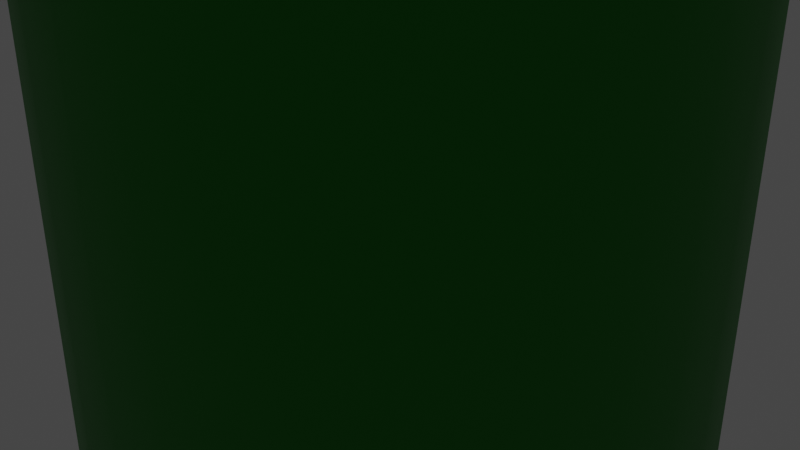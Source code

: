 # Source: pipe.blend  (saved by Blender 2.83.19; exported with 4.5.12 LTS)
import bpy
from mathutils import Matrix  # noqa: F401  (used for matrix-valued properties, if any)

bpy.ops.wm.read_factory_settings(use_empty=True)
scene = bpy.context.scene
scene.name = 'Scene'

# ---- collections
col_collection = bpy.data.collections.new('Collection'); scene.collection.children.link(col_collection)
col_background = bpy.data.collections.new('background'); scene.collection.children.link(col_background)

# ---- materials (node trees are filled in below, after node groups)
mat_material_003 = bpy.data.materials.new('Material.003')
mat_material_003.use_transparent_shadow = False

# ---- material node trees
mat_material_003.use_nodes = True; mat_material_003.node_tree.nodes.clear()
_N = mat_material_003.node_tree.nodes; _L = mat_material_003.node_tree.links
n0 = _N.new('ShaderNodeBsdfPrincipled'); n0.name = 'Principled BSDF'; n0.location = (10, 300)
n0.distribution = 'GGX'
n0.subsurface_method = 'BURLEY'
n0.inputs[0].default_value = (0.0, 0.2298, 0.0, 1.0)
n0.inputs[1].default_value = 0.3
n0.inputs[3].default_value = 1.45
n0.inputs[27].default_value = (0.0, 0.0, 0.0, 1.0)
n0.inputs[28].default_value = 1.0
n1 = _N.new('ShaderNodeOutputMaterial'); n1.name = 'Material Output'; n1.location = (300, 300)
_L.new(n0.outputs[0], n1.inputs[0])
n1.is_active_output = True

# ---- world
world_world = bpy.data.worlds.new('World'); scene.world = world_world
world_world.use_nodes = True; world_world.node_tree.nodes.clear()
_N = world_world.node_tree.nodes; _L = world_world.node_tree.links
n0 = _N.new('ShaderNodeOutputWorld'); n0.name = 'World Output'; n0.location = (300, 300)
n1 = _N.new('ShaderNodeBackground'); n1.name = 'Background'; n1.location = (10, 300)
n1.inputs[0].default_value = (0.05088, 0.05088, 0.05088, 1.0)
_L.new(n1.outputs[0], n0.inputs[0])
n0.is_active_output = True
world_world.color = (0.05088, 0.05088, 0.05088)
world_world.use_sun_shadow = False
world_world.sun_shadow_jitter_overblur = 0.0

# ---- cameras
cam_camera = bpy.data.cameras.new('Camera')
cam_camera.clip_end = 100.0
cam_camera.ortho_scale = 7.314

# ---- lights
light_light = bpy.data.lights.new('Light', 'AREA')
light_light.transmission_factor = 0.0
light_light.energy = 785.4
light_light.shadow_soft_size = 0.1
light_light.shadow_maximum_resolution = 0.006
light_light.use_absolute_resolution = True
light_light.shape = 'RECTANGLE'
light_light.size = 0.1
light_light.size_y = 0.1

# ---- meshes
me_cylinder_001 = bpy.data.meshes.new('Cylinder.001')
me_cylinder_001.from_pydata([(-1.643e-07, 3.239, -1.0), (-7.942e-08, 3.405, 1.0), (0.6319, 3.177, -1.0), (0.6642, 3.339, 1.0), (1.24, 2.993, -1.0), (1.303, 3.146, 1.0), (1.8, 2.693, -1.0), (1.892, 2.831, 1.0), (2.29, 2.29, -1.0), (2.408, 2.408, 1.0), (2.693, 1.8, -1.0), (2.831, 1.892, 1.0), (2.993, 1.24, -1.0), (3.146, 1.303, 1.0), (3.177, 0.6319, -1.0), (3.339, 0.6642, 1.0), (3.239, -7.551e-08, -1.0), (3.405, -7.613e-08, 1.0), (3.177, -0.6319, -1.0), (3.339, -0.6642, 1.0), (2.993, -1.24, -1.0), (3.146, -1.303, 1.0), (2.693, -1.8, -1.0), (2.831, -1.892, 1.0), (2.29, -2.29, -1.0), (2.408, -2.408, 1.0), (1.8, -2.693, -1.0), (1.892, -2.831, 1.0), (1.24, -2.993, -1.0), (1.303, -3.146, 1.0), (0.6319, -3.177, -1.0), (0.6642, -3.339, 1.0), (-1.158e-06, -3.239, -1.0), (-1.189e-06, -3.405, 1.0), (-0.6319, -3.177, -1.0), (-0.6642, -3.339, 1.0), (-1.24, -2.993, -1.0), (-1.303, -3.146, 1.0), (-1.8, -2.693, -1.0), (-1.892, -2.831, 1.0), (-2.29, -2.29, -1.0), (-2.408, -2.408, 1.0), (-2.693, -1.8, -1.0), (-2.831, -1.892, 1.0), (-2.993, -1.24, -1.0), (-3.146, -1.303, 1.0), (-3.177, -0.6319, -1.0), (-3.339, -0.6642, 1.0), (-3.239, 2.806e-06, -1.0), (-3.405, 2.954e-06, 1.0), (-3.177, 0.6319, -1.0), (-3.339, 0.6642, 1.0), (-2.993, 1.24, -1.0), (-3.146, 1.303, 1.0), (-2.693, 1.8, -1.0), (-2.831, 1.892, 1.0), (-2.29, 2.29, -1.0), (-2.408, 2.408, 1.0), (-1.8, 2.693, -1.0), (-1.892, 2.831, 1.0), (-1.24, 2.993, -1.0), (-1.303, 3.146, 1.0), (-0.6319, 3.177, -1.0), (-0.6642, 3.339, 1.0), (-7.942e-08, 3.405, -1.0), (0.6642, 3.339, -1.0), (1.303, 3.146, -1.0), (1.892, 2.831, -1.0), (2.408, 2.408, -1.0), (2.831, 1.892, -1.0), (3.146, 1.303, -1.0), (3.339, 0.6642, -1.0), (3.405, -7.613e-08, -1.0), (3.339, -0.6642, -1.0), (3.146, -1.303, -1.0), (2.831, -1.892, -1.0), (2.408, -2.408, -1.0), (1.892, -2.831, -1.0), (1.303, -3.146, -1.0), (0.6642, -3.339, -1.0), (-1.189e-06, -3.405, -1.0), (-0.6642, -3.339, -1.0), (-1.303, -3.146, -1.0), (-1.892, -2.831, -1.0), (-2.408, -2.408, -1.0), (-2.831, -1.892, -1.0), (-3.146, -1.303, -1.0), (-3.339, -0.6642, -1.0), (-3.405, 2.954e-06, -1.0), (-3.339, 0.6642, -1.0), (-3.146, 1.303, -1.0), (-2.831, 1.892, -1.0), (-2.408, 2.408, -1.0), (-1.892, 2.831, -1.0), (-1.303, 3.146, -1.0), (-0.6642, 3.339, -1.0)], [], [(64, 1, 3, 65), (65, 3, 5, 66), (66, 5, 7, 67), (67, 7, 9, 68), (68, 9, 11, 69), (69, 11, 13, 70), (70, 13, 15, 71), (71, 15, 17, 72), (72, 17, 19, 73), (73, 19, 21, 74), (74, 21, 23, 75), (75, 23, 25, 76), (76, 25, 27, 77), (77, 27, 29, 78), (78, 29, 31, 79), (79, 31, 33, 80), (80, 33, 35, 81), (81, 35, 37, 82), (82, 37, 39, 83), (83, 39, 41, 84), (84, 41, 43, 85), (85, 43, 45, 86), (86, 45, 47, 87), (87, 47, 49, 88), (88, 49, 51, 89), (89, 51, 53, 90), (90, 53, 55, 91), (91, 55, 57, 92), (92, 57, 59, 93), (93, 59, 61, 94), (94, 61, 63, 95), (95, 63, 1, 64), (0, 2, 4, 6, 8, 10, 12, 14, 16, 18, 20, 22, 24, 26, 28, 30, 32, 34, 36, 38, 40, 42, 44, 46, 48, 50, 52, 54, 56, 58, 60, 62), (2, 0, 64, 65), (4, 2, 65, 66), (6, 4, 66, 67), (8, 6, 67, 68), (10, 8, 68, 69), (12, 10, 69, 70), (14, 12, 70, 71), (16, 14, 71, 72), (18, 16, 72, 73), (20, 18, 73, 74), (22, 20, 74, 75), (24, 22, 75, 76), (26, 24, 76, 77), (28, 26, 77, 78), (30, 28, 78, 79), (32, 30, 79, 80), (34, 32, 80, 81), (36, 34, 81, 82), (38, 36, 82, 83), (40, 38, 83, 84), (42, 40, 84, 85), (44, 42, 85, 86), (46, 44, 86, 87), (48, 46, 87, 88), (50, 48, 88, 89), (52, 50, 89, 90), (54, 52, 90, 91), (56, 54, 91, 92), (58, 56, 92, 93), (60, 58, 93, 94), (62, 60, 94, 95), (0, 62, 95, 64)])
me_cylinder_001.polygons.foreach_set('use_smooth', [True] * 65)
_uv = me_cylinder_001.uv_layers.new(name='UVMap')
_uv.uv.foreach_set('vector', [1.0, 0.5, 1.0, 1.0, 0.9688, 1.0, 0.9688, 0.5, 0.9688, 0.5, 0.9688, 1.0, 0.9375, 1.0, 0.9375, 0.5, 0.9375, 0.5, 0.9375, 1.0, 0.9062, 1.0, 0.9062, 0.5, 0.9062, 0.5, 0.9062, 1.0, 0.875, 1.0, 0.875, 0.5, 0.875, 0.5, 0.875, 1.0, 0.8438, 1.0, 0.8438, 0.5, 0.8438, 0.5, 0.8438, 1.0, 0.8125, 1.0, 0.8125, 0.5, 0.8125, 0.5, 0.8125, 1.0, 0.7812, 1.0, 0.7812, 0.5, 0.7812, 0.5, 0.7812, 1.0, 0.75, 1.0, 0.75, 0.5, 0.75, 0.5, 0.75, 1.0, 0.7188, 1.0, 0.7188, 0.5, 0.7188, 0.5, 0.7188, 1.0, 0.6875, 1.0, 0.6875, 0.5, 0.6875, 0.5, 0.6875, 1.0, 0.6562, 1.0, 0.6562, 0.5, 0.6562, 0.5, 0.6562, 1.0, 0.625, 1.0, 0.625, 0.5, 0.625, 0.5, 0.625, 1.0, 0.5938, 1.0, 0.5938, 0.5, 0.5938, 0.5, 0.5938, 1.0, 0.5625, 1.0, 0.5625, 0.5, 0.5625, 0.5, 0.5625, 1.0, 0.5312, 1.0, 0.5312, 0.5, 0.5312, 0.5, 0.5312, 1.0, 0.5, 1.0, 0.5, 0.5, 0.5, 0.5, 0.5, 1.0, 0.4688, 1.0, 0.4688, 0.5, 0.4688, 0.5, 0.4688, 1.0, 0.4375, 1.0, 0.4375, 0.5, 0.4375, 0.5, 0.4375, 1.0, 0.4062, 1.0, 0.4062, 0.5, 0.4062, 0.5, 0.4062, 1.0, 0.375, 1.0, 0.375, 0.5, 0.375, 0.5, 0.375, 1.0, 0.3438, 1.0, 0.3438, 0.5, 0.3438, 0.5, 0.3438, 1.0, 0.3125, 1.0, 0.3125, 0.5, 0.3125, 0.5, 0.3125, 1.0, 0.2812, 1.0, 0.2812, 0.5, 0.2812, 0.5, 0.2812, 1.0, 0.25, 1.0, 0.25, 0.5, 0.25, 0.5, 0.25, 1.0, 0.2188, 1.0, 0.2188, 0.5, 0.2188, 0.5, 0.2188, 1.0, 0.1875, 1.0, 0.1875, 0.5, 0.1875, 0.5, 0.1875, 1.0, 0.1562, 1.0, 0.1562, 0.5, 0.1562, 0.5, 0.1562, 1.0, 0.125, 1.0, 0.125, 0.5, 0.125, 0.5, 0.125, 1.0, 0.09375, 1.0, 0.09375, 0.5, 0.09375, 0.5, 0.09375, 1.0, 0.0625, 1.0, 0.0625, 0.5, 0.0625, 0.5, 0.0625, 1.0, 0.03125, 1.0, 0.03125, 0.5, 0.03125, 0.5, 0.03125, 1.0, 0.0, 1.0, 0.0, 0.5, 0.75, 0.4783, 0.7945, 0.4739, 0.8374, 0.4609, 0.8769, 0.4398, 0.9115, 0.4115, 0.9398, 0.3769, 0.9609, 0.3374, 0.9739, 0.2945, 0.9783, 0.25, 0.9739, 0.2055, 0.9609, 0.1626, 0.9398, 0.1231, 0.9115, 0.08855, 0.8769, 0.06015, 0.8374, 0.03905, 0.7945, 0.02606, 0.75, 0.02167, 0.7055, 0.02606, 0.6626, 0.03905, 0.6231, 0.06015, 0.5885, 0.08855, 0.5602, 0.1231, 0.5391, 0.1626, 0.5261, 0.2055, 0.5217, 0.25, 0.5261, 0.2945, 0.5391, 0.3374, 0.5602, 0.3769, 0.5885, 0.4115, 0.6231, 0.4398, 0.6626, 0.4609, 0.7055, 0.4739, 0.7945, 0.4739, 0.75, 0.4783, 0.75, 0.49, 0.7968, 0.4854, 0.8374, 0.4609, 0.7945, 0.4739, 0.7968, 0.4854, 0.8418, 0.4717, 0.8769, 0.4398, 0.8374, 0.4609, 0.8418, 0.4717, 0.8833, 0.4496, 0.9115, 0.4115, 0.8769, 0.4398, 0.8833, 0.4496, 0.9197, 0.4197, 0.9398, 0.3769, 0.9115, 0.4115, 0.9197, 0.4197, 0.9496, 0.3833, 0.9609, 0.3374, 0.9398, 0.3769, 0.9496, 0.3833, 0.9717, 0.3418, 0.9739, 0.2945, 0.9609, 0.3374, 0.9717, 0.3418, 0.9854, 0.2968, 0.9783, 0.25, 0.9739, 0.2945, 0.9854, 0.2968, 0.99, 0.25, 0.9739, 0.2055, 0.9783, 0.25, 0.99, 0.25, 0.9854, 0.2032, 0.9609, 0.1626, 0.9739, 0.2055, 0.9854, 0.2032, 0.9717, 0.1582, 0.9398, 0.1231, 0.9609, 0.1626, 0.9717, 0.1582, 0.9496, 0.1167, 0.9115, 0.08855, 0.9398, 0.1231, 0.9496, 0.1167, 0.9197, 0.08029, 0.8769, 0.06015, 0.9115, 0.08855, 0.9197, 0.08029, 0.8833, 0.05045, 0.8374, 0.03905, 0.8769, 0.06015, 0.8833, 0.05045, 0.8418, 0.02827, 0.7945, 0.02606, 0.8374, 0.03905, 0.8418, 0.02827, 0.7968, 0.01461, 0.75, 0.02167, 0.7945, 0.02606, 0.7968, 0.01461, 0.75, 0.01, 0.7055, 0.02606, 0.75, 0.02167, 0.75, 0.01, 0.7032, 0.01461, 0.6626, 0.03905, 0.7055, 0.02606, 0.7032, 0.01461, 0.6582, 0.02827, 0.6231, 0.06015, 0.6626, 0.03905, 0.6582, 0.02827, 0.6167, 0.05045, 0.5885, 0.08855, 0.6231, 0.06015, 0.6167, 0.05045, 0.5803, 0.08029, 0.5602, 0.1231, 0.5885, 0.08855, 0.5803, 0.08029, 0.5504, 0.1167, 0.5391, 0.1626, 0.5602, 0.1231, 0.5504, 0.1167, 0.5283, 0.1582, 0.5261, 0.2055, 0.5391, 0.1626, 0.5283, 0.1582, 0.5146, 0.2032, 0.5217, 0.25, 0.5261, 0.2055, 0.5146, 0.2032, 0.51, 0.25, 0.5261, 0.2945, 0.5217, 0.25, 0.51, 0.25, 0.5146, 0.2968, 0.5391, 0.3374, 0.5261, 0.2945, 0.5146, 0.2968, 0.5283, 0.3418, 0.5602, 0.3769, 0.5391, 0.3374, 0.5283, 0.3418, 0.5504, 0.3833, 0.5885, 0.4115, 0.5602, 0.3769, 0.5504, 0.3833, 0.5803, 0.4197, 0.6231, 0.4398, 0.5885, 0.4115, 0.5803, 0.4197, 0.6167, 0.4496, 0.6626, 0.4609, 0.6231, 0.4398, 0.6167, 0.4496, 0.6582, 0.4717, 0.7055, 0.4739, 0.6626, 0.4609, 0.6582, 0.4717, 0.7032, 0.4854, 0.75, 0.4783, 0.7055, 0.4739, 0.7032, 0.4854, 0.75, 0.49])
me_cylinder_001.materials.append(mat_material_003)
me_cylinder_001.use_remesh_fix_poles = True
me_cylinder_001.use_remesh_preserve_attributes = False
me_cylinder_001.use_mirror_vertex_groups = False
me_cylinder_001.update()
me_cylinder_002 = bpy.data.meshes.new('Cylinder.002')
me_cylinder_002.from_pydata([(0.0, 4.14, -0.5816), (0.0, 4.14, 1.418), (0.8077, 4.06, -0.5816), (0.8077, 4.06, 1.418), (1.584, 3.825, -0.5816), (1.584, 3.825, 1.418), (2.3, 3.442, -0.5816), (2.3, 3.442, 1.418), (2.927, 2.927, -0.5816), (2.927, 2.927, 1.418), (3.442, 2.3, -0.5816), (3.442, 2.3, 1.418), (3.825, 1.584, -0.5816), (3.825, 1.584, 1.418), (4.06, 0.8077, -0.5816), (4.06, 0.8077, 1.418), (4.14, 3.126e-07, -0.5816), (4.14, 3.126e-07, 1.418), (4.06, -0.8077, -0.5816), (4.06, -0.8077, 1.418), (3.825, -1.584, -0.5816), (3.825, -1.584, 1.418), (3.442, -2.3, -0.5816), (3.442, -2.3, 1.418), (2.927, -2.927, -0.5816), (2.927, -2.927, 1.418), (2.3, -3.442, -0.5816), (2.3, -3.442, 1.418), (1.584, -3.825, -0.5816), (1.584, -3.825, 1.418), (0.8077, -4.06, -0.5816), (0.8077, -4.06, 1.418), (-1.349e-06, -4.14, -0.5816), (-1.349e-06, -4.14, 1.418), (-0.8077, -4.06, -0.5816), (-0.8077, -4.06, 1.418), (-1.584, -3.825, -0.5816), (-1.584, -3.825, 1.418), (-2.3, -3.442, -0.5816), (-2.3, -3.442, 1.418), (-2.927, -2.927, -0.5816), (-2.927, -2.927, 1.418), (-3.442, -2.3, -0.5816), (-3.442, -2.3, 1.418), (-3.825, -1.584, -0.5816), (-3.825, -1.584, 1.418), (-4.06, -0.8077, -0.5816), (-4.06, -0.8077, 1.418), (-4.14, 3.998e-06, -0.5816), (-4.14, 3.998e-06, 1.418), (-4.06, 0.8077, -0.5816), (-4.06, 0.8077, 1.418), (-3.825, 1.584, -0.5816), (-3.825, 1.584, 1.418), (-3.442, 2.3, -0.5816), (-3.442, 2.3, 1.418), (-2.927, 2.927, -0.5816), (-2.927, 2.927, 1.418), (-2.3, 3.442, -0.5816), (-2.3, 3.442, 1.418), (-1.584, 3.825, -0.5816), (-1.584, 3.825, 1.418), (-0.8077, 4.06, -0.5816), (-0.8077, 4.06, 1.418)], [], [(0, 1, 3, 2), (2, 3, 5, 4), (4, 5, 7, 6), (6, 7, 9, 8), (8, 9, 11, 10), (10, 11, 13, 12), (12, 13, 15, 14), (14, 15, 17, 16), (16, 17, 19, 18), (18, 19, 21, 20), (20, 21, 23, 22), (22, 23, 25, 24), (24, 25, 27, 26), (26, 27, 29, 28), (28, 29, 31, 30), (30, 31, 33, 32), (32, 33, 35, 34), (34, 35, 37, 36), (36, 37, 39, 38), (38, 39, 41, 40), (40, 41, 43, 42), (42, 43, 45, 44), (44, 45, 47, 46), (46, 47, 49, 48), (48, 49, 51, 50), (50, 51, 53, 52), (52, 53, 55, 54), (54, 55, 57, 56), (56, 57, 59, 58), (58, 59, 61, 60), (60, 61, 63, 62), (62, 63, 1, 0)])
me_cylinder_002.polygons.foreach_set('use_smooth', [True] * 32)
_uv = me_cylinder_002.uv_layers.new(name='UVMap')
_uv.uv.foreach_set('vector', [1.0, 0.5, 1.0, 1.0, 0.9688, 1.0, 0.9688, 0.5, 0.9688, 0.5, 0.9688, 1.0, 0.9375, 1.0, 0.9375, 0.5, 0.9375, 0.5, 0.9375, 1.0, 0.9062, 1.0, 0.9062, 0.5, 0.9062, 0.5, 0.9062, 1.0, 0.875, 1.0, 0.875, 0.5, 0.875, 0.5, 0.875, 1.0, 0.8438, 1.0, 0.8438, 0.5, 0.8438, 0.5, 0.8438, 1.0, 0.8125, 1.0, 0.8125, 0.5, 0.8125, 0.5, 0.8125, 1.0, 0.7812, 1.0, 0.7812, 0.5, 0.7812, 0.5, 0.7812, 1.0, 0.75, 1.0, 0.75, 0.5, 0.75, 0.5, 0.75, 1.0, 0.7188, 1.0, 0.7188, 0.5, 0.7188, 0.5, 0.7188, 1.0, 0.6875, 1.0, 0.6875, 0.5, 0.6875, 0.5, 0.6875, 1.0, 0.6562, 1.0, 0.6562, 0.5, 0.6562, 0.5, 0.6562, 1.0, 0.625, 1.0, 0.625, 0.5, 0.625, 0.5, 0.625, 1.0, 0.5938, 1.0, 0.5938, 0.5, 0.5938, 0.5, 0.5938, 1.0, 0.5625, 1.0, 0.5625, 0.5, 0.5625, 0.5, 0.5625, 1.0, 0.5312, 1.0, 0.5312, 0.5, 0.5312, 0.5, 0.5312, 1.0, 0.5, 1.0, 0.5, 0.5, 0.5, 0.5, 0.5, 1.0, 0.4688, 1.0, 0.4688, 0.5, 0.4688, 0.5, 0.4688, 1.0, 0.4375, 1.0, 0.4375, 0.5, 0.4375, 0.5, 0.4375, 1.0, 0.4062, 1.0, 0.4062, 0.5, 0.4062, 0.5, 0.4062, 1.0, 0.375, 1.0, 0.375, 0.5, 0.375, 0.5, 0.375, 1.0, 0.3438, 1.0, 0.3438, 0.5, 0.3438, 0.5, 0.3438, 1.0, 0.3125, 1.0, 0.3125, 0.5, 0.3125, 0.5, 0.3125, 1.0, 0.2812, 1.0, 0.2812, 0.5, 0.2812, 0.5, 0.2812, 1.0, 0.25, 1.0, 0.25, 0.5, 0.25, 0.5, 0.25, 1.0, 0.2188, 1.0, 0.2188, 0.5, 0.2188, 0.5, 0.2188, 1.0, 0.1875, 1.0, 0.1875, 0.5, 0.1875, 0.5, 0.1875, 1.0, 0.1562, 1.0, 0.1562, 0.5, 0.1562, 0.5, 0.1562, 1.0, 0.125, 1.0, 0.125, 0.5, 0.125, 0.5, 0.125, 1.0, 0.09375, 1.0, 0.09375, 0.5, 0.09375, 0.5, 0.09375, 1.0, 0.0625, 1.0, 0.0625, 0.5, 0.0625, 0.5, 0.0625, 1.0, 0.03125, 1.0, 0.03125, 0.5, 0.03125, 0.5, 0.03125, 1.0, 0.0, 1.0, 0.0, 0.5])
me_cylinder_002.materials.append(mat_material_003)
me_cylinder_002.use_remesh_fix_poles = True
me_cylinder_002.use_remesh_preserve_attributes = False
me_cylinder_002.use_mirror_vertex_groups = False
me_cylinder_002.update()

# ---- objects
ob_light = bpy.data.objects.new('Light', light_light)
ob_camera = bpy.data.objects.new('Camera', cam_camera)
ob_cylinder_001 = bpy.data.objects.new('Cylinder.001', me_cylinder_001)
ob_cylinder = bpy.data.objects.new('Cylinder', me_cylinder_002)
ob_empty = bpy.data.objects.new('Empty', None)

# ---- transforms, parenting, visibility, modifiers, constraints
ob_light.location = (1.217, 10.72, 21.45)
ob_light.rotation_euler = (0.7725, 0.6285, 2.149)
ob_light.lock_rotations_4d = False
ob_light.empty_display_type = 'ARROWS'
ob_light.color = (0.0, 0.0, 0.0, 0.0)
ob_light.lineart.crease_threshold = 0.0
ob_camera.location = (7.359, -6.926, 4.958)
ob_camera.rotation_euler = (1.109, 0.0, 0.8149)
ob_camera.lock_rotations_4d = False
ob_camera.empty_display_type = 'ARROWS'
ob_camera.color = (0.0, 0.0, 0.0, 0.0)
ob_camera.display_type = 'WIRE'
ob_camera.lineart.crease_threshold = 0.0
ob_cylinder_001.location = (0.0, 0.0, 0.0)
ob_cylinder_001.scale = (1.0, 1.0, 9.986)
ob_cylinder_001.lineart.crease_threshold = 0.0
ob_cylinder.parent = ob_cylinder_001
ob_cylinder.matrix_parent_inverse = Matrix(((1.0, -0.0, 0.0, -0.0), (-0.0, 1.0, -0.0, 0.0), (0.0, -0.0, 0.1001, -0.0), (-0.0, 0.0, -0.0, 1.0)))
ob_cylinder.location = (0.02383, -0.02598, 9.986)
ob_cylinder.scale = (1.0, 1.0, 1.72)
ob_cylinder.lineart.crease_threshold = 0.0
_m = ob_cylinder.modifiers.new('Solidify', 'SOLIDIFY')
_m.thickness = 0.89
ob_empty.location = (0.05598, 1.316e-08, 19.07)
ob_empty.rotation_euler = (1.571, -0.0, -0.0)
ob_empty.empty_display_type = 'IMAGE'
ob_empty.empty_display_size = 5.0
ob_empty.lineart.crease_threshold = 0.0

# ---- collection membership
col_collection.objects.link(ob_light)
col_collection.objects.link(ob_camera)
col_collection.objects.link(ob_cylinder_001)
col_collection.objects.link(ob_cylinder)
col_background.objects.link(ob_empty)

# ---- scene / render settings (as saved in the file)
scene.camera = ob_camera
scene.frame_start = 1; scene.frame_end = 250; scene.frame_set(1)
scene.render.engine = 'BLENDER_EEVEE_NEXT'
scene.cycles.use_denoising = False
scene.cycles.samples = 128
scene.cycles.sampling_pattern = 'TABULATED_SOBOL'
scene.cycles.use_adaptive_sampling = False
scene.cycles.use_light_tree = False
scene.view_settings.view_transform = 'Filmic'
bpy.context.view_layer.update()
